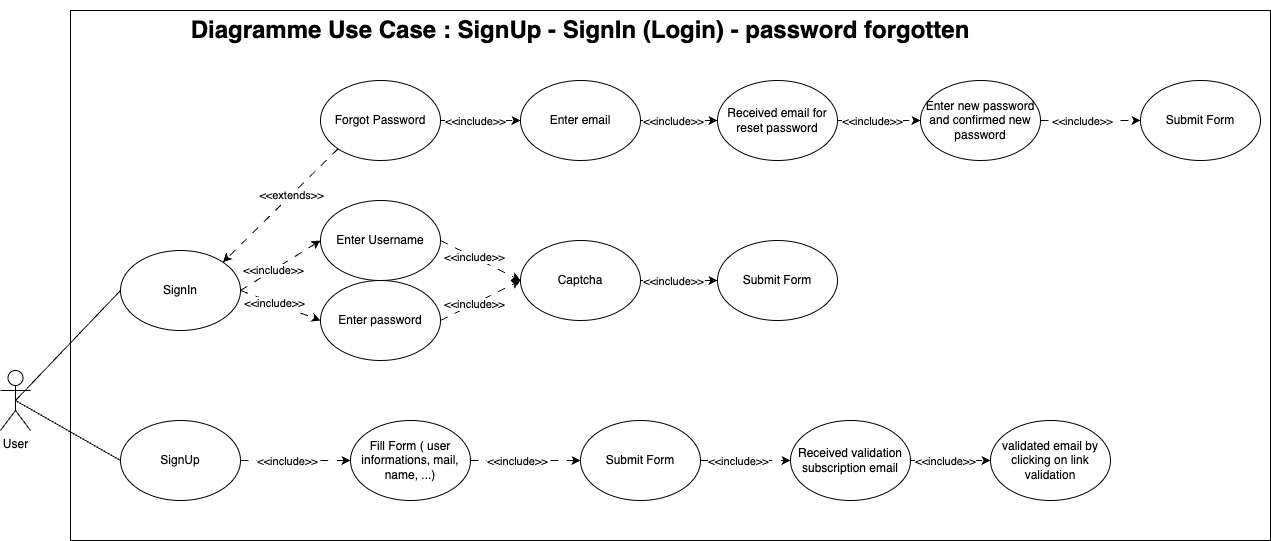

The diagram above was exported from draw.io. Its source (the exported page's mxGraphModel, read from the mxfile embedded in the PNG):
<mxGraphModel dx="1468" dy="2287" grid="1" gridSize="10" guides="1" tooltips="1" connect="1" arrows="1" fold="1" page="1" pageScale="1" pageWidth="827" pageHeight="1169" math="0" shadow="0">
  <root>
    <mxCell id="0" />
    <mxCell id="1" parent="0" />
    <mxCell id="ZD6txjNGbgOvREc15j1F-1" value="User" style="shape=umlActor;verticalLabelPosition=bottom;verticalAlign=top;html=1;outlineConnect=0;" parent="1" vertex="1">
      <mxGeometry x="110" y="280" width="30" height="60" as="geometry" />
    </mxCell>
    <mxCell id="ZD6txjNGbgOvREc15j1F-2" value="" style="rounded=0;whiteSpace=wrap;html=1;" parent="1" vertex="1">
      <mxGeometry x="180" y="-80" width="1200" height="530" as="geometry" />
    </mxCell>
    <mxCell id="ZD6txjNGbgOvREc15j1F-3" value="SignIn" style="ellipse;whiteSpace=wrap;html=1;" parent="1" vertex="1">
      <mxGeometry x="230" y="160" width="120" height="80" as="geometry" />
    </mxCell>
    <mxCell id="ZD6txjNGbgOvREc15j1F-4" value="SignUp" style="ellipse;whiteSpace=wrap;html=1;" parent="1" vertex="1">
      <mxGeometry x="230" y="330" width="120" height="80" as="geometry" />
    </mxCell>
    <mxCell id="ZD6txjNGbgOvREc15j1F-5" value="" style="endArrow=none;html=1;rounded=0;exitX=0.5;exitY=0.5;exitDx=0;exitDy=0;exitPerimeter=0;entryX=0;entryY=0.5;entryDx=0;entryDy=0;" parent="1" source="ZD6txjNGbgOvREc15j1F-1" target="ZD6txjNGbgOvREc15j1F-4" edge="1">
      <mxGeometry width="50" height="50" relative="1" as="geometry">
        <mxPoint x="140" y="320" as="sourcePoint" />
        <mxPoint x="255" y="360" as="targetPoint" />
      </mxGeometry>
    </mxCell>
    <mxCell id="ZD6txjNGbgOvREc15j1F-6" value="" style="endArrow=none;html=1;rounded=0;exitX=0.5;exitY=0.5;exitDx=0;exitDy=0;exitPerimeter=0;entryX=0;entryY=0.5;entryDx=0;entryDy=0;" parent="1" source="ZD6txjNGbgOvREc15j1F-1" target="ZD6txjNGbgOvREc15j1F-3" edge="1">
      <mxGeometry width="50" height="50" relative="1" as="geometry">
        <mxPoint x="135" y="320" as="sourcePoint" />
        <mxPoint x="240" y="390" as="targetPoint" />
      </mxGeometry>
    </mxCell>
    <mxCell id="ZD6txjNGbgOvREc15j1F-7" value="Captcha" style="ellipse;whiteSpace=wrap;html=1;" parent="1" vertex="1">
      <mxGeometry x="630" y="150" width="120" height="80" as="geometry" />
    </mxCell>
    <mxCell id="ZD6txjNGbgOvREc15j1F-8" value="Enter Username" style="ellipse;whiteSpace=wrap;html=1;" parent="1" vertex="1">
      <mxGeometry x="430" y="110" width="120" height="80" as="geometry" />
    </mxCell>
    <mxCell id="ZD6txjNGbgOvREc15j1F-9" value="Enter password" style="ellipse;whiteSpace=wrap;html=1;" parent="1" vertex="1">
      <mxGeometry x="430" y="190" width="120" height="80" as="geometry" />
    </mxCell>
    <mxCell id="ZD6txjNGbgOvREc15j1F-10" value="" style="endArrow=classic;html=1;rounded=0;exitX=1;exitY=0.5;exitDx=0;exitDy=0;entryX=0;entryY=0.5;entryDx=0;entryDy=0;dashed=1;dashPattern=8 8;" parent="1" source="ZD6txjNGbgOvREc15j1F-3" target="ZD6txjNGbgOvREc15j1F-9" edge="1">
      <mxGeometry width="50" height="50" relative="1" as="geometry">
        <mxPoint x="380" y="290" as="sourcePoint" />
        <mxPoint x="300" y="390" as="targetPoint" />
      </mxGeometry>
    </mxCell>
    <mxCell id="ZD6txjNGbgOvREc15j1F-11" value="&amp;lt;&amp;lt;include&amp;gt;&amp;gt;" style="edgeLabel;html=1;align=center;verticalAlign=middle;resizable=0;points=[];" parent="ZD6txjNGbgOvREc15j1F-10" vertex="1" connectable="0">
      <mxGeometry x="-0.1723" relative="1" as="geometry">
        <mxPoint as="offset" />
      </mxGeometry>
    </mxCell>
    <mxCell id="ZD6txjNGbgOvREc15j1F-12" value="" style="endArrow=classic;html=1;rounded=0;exitX=1;exitY=0.5;exitDx=0;exitDy=0;entryX=0;entryY=0.5;entryDx=0;entryDy=0;dashed=1;dashPattern=8 8;" parent="1" source="ZD6txjNGbgOvREc15j1F-3" target="ZD6txjNGbgOvREc15j1F-8" edge="1">
      <mxGeometry width="50" height="50" relative="1" as="geometry">
        <mxPoint x="300" y="250" as="sourcePoint" />
        <mxPoint x="350" y="390" as="targetPoint" />
      </mxGeometry>
    </mxCell>
    <mxCell id="ZD6txjNGbgOvREc15j1F-13" value="&amp;lt;&amp;lt;include&amp;gt;&amp;gt;" style="edgeLabel;html=1;align=center;verticalAlign=middle;resizable=0;points=[];" parent="ZD6txjNGbgOvREc15j1F-12" vertex="1" connectable="0">
      <mxGeometry x="-0.1723" relative="1" as="geometry">
        <mxPoint as="offset" />
      </mxGeometry>
    </mxCell>
    <mxCell id="ZD6txjNGbgOvREc15j1F-14" value="" style="endArrow=classic;html=1;rounded=0;exitX=1;exitY=0.5;exitDx=0;exitDy=0;entryX=0;entryY=0.5;entryDx=0;entryDy=0;dashed=1;dashPattern=8 8;" parent="1" source="ZD6txjNGbgOvREc15j1F-8" target="ZD6txjNGbgOvREc15j1F-7" edge="1">
      <mxGeometry width="50" height="50" relative="1" as="geometry">
        <mxPoint x="342" y="238" as="sourcePoint" />
        <mxPoint x="443" y="312" as="targetPoint" />
      </mxGeometry>
    </mxCell>
    <mxCell id="ZD6txjNGbgOvREc15j1F-15" value="&amp;lt;&amp;lt;include&amp;gt;&amp;gt;" style="edgeLabel;html=1;align=center;verticalAlign=middle;resizable=0;points=[];" parent="ZD6txjNGbgOvREc15j1F-14" vertex="1" connectable="0">
      <mxGeometry x="-0.1723" relative="1" as="geometry">
        <mxPoint as="offset" />
      </mxGeometry>
    </mxCell>
    <mxCell id="ZD6txjNGbgOvREc15j1F-16" value="" style="endArrow=classic;html=1;rounded=0;exitX=1;exitY=0.5;exitDx=0;exitDy=0;entryX=0;entryY=0.5;entryDx=0;entryDy=0;dashed=1;dashPattern=8 8;" parent="1" source="ZD6txjNGbgOvREc15j1F-9" target="ZD6txjNGbgOvREc15j1F-7" edge="1">
      <mxGeometry width="50" height="50" relative="1" as="geometry">
        <mxPoint x="542" y="318" as="sourcePoint" />
        <mxPoint x="610" y="370" as="targetPoint" />
      </mxGeometry>
    </mxCell>
    <mxCell id="ZD6txjNGbgOvREc15j1F-17" value="&amp;lt;&amp;lt;include&amp;gt;&amp;gt;" style="edgeLabel;html=1;align=center;verticalAlign=middle;resizable=0;points=[];" parent="ZD6txjNGbgOvREc15j1F-16" vertex="1" connectable="0">
      <mxGeometry x="-0.1723" relative="1" as="geometry">
        <mxPoint as="offset" />
      </mxGeometry>
    </mxCell>
    <mxCell id="ZD6txjNGbgOvREc15j1F-18" value="" style="endArrow=classic;html=1;rounded=0;entryX=1;entryY=0;entryDx=0;entryDy=0;dashed=1;dashPattern=8 8;exitX=0;exitY=1;exitDx=0;exitDy=0;" parent="1" source="ZD6txjNGbgOvREc15j1F-20" target="ZD6txjNGbgOvREc15j1F-3" edge="1">
      <mxGeometry width="50" height="50" relative="1" as="geometry">
        <mxPoint x="280" y="330" as="sourcePoint" />
        <mxPoint x="360" y="380" as="targetPoint" />
      </mxGeometry>
    </mxCell>
    <mxCell id="ZD6txjNGbgOvREc15j1F-19" value="&amp;lt;&amp;lt;extends&amp;gt;&amp;gt;" style="edgeLabel;html=1;align=center;verticalAlign=middle;resizable=0;points=[];" parent="ZD6txjNGbgOvREc15j1F-18" vertex="1" connectable="0">
      <mxGeometry x="-0.1723" relative="1" as="geometry">
        <mxPoint as="offset" />
      </mxGeometry>
    </mxCell>
    <mxCell id="ZD6txjNGbgOvREc15j1F-20" value="Forgot Password" style="ellipse;whiteSpace=wrap;html=1;" parent="1" vertex="1">
      <mxGeometry x="430" y="-10" width="120" height="80" as="geometry" />
    </mxCell>
    <mxCell id="ZD6txjNGbgOvREc15j1F-21" value="Enter email" style="ellipse;whiteSpace=wrap;html=1;" parent="1" vertex="1">
      <mxGeometry x="630" y="-10" width="120" height="80" as="geometry" />
    </mxCell>
    <mxCell id="ZD6txjNGbgOvREc15j1F-22" value="" style="endArrow=classic;html=1;rounded=0;exitX=1;exitY=0.5;exitDx=0;exitDy=0;entryX=0;entryY=0.5;entryDx=0;entryDy=0;dashed=1;dashPattern=8 8;" parent="1" source="ZD6txjNGbgOvREc15j1F-20" target="ZD6txjNGbgOvREc15j1F-21" edge="1">
      <mxGeometry width="50" height="50" relative="1" as="geometry">
        <mxPoint x="360" y="210" as="sourcePoint" />
        <mxPoint x="440" y="160" as="targetPoint" />
      </mxGeometry>
    </mxCell>
    <mxCell id="ZD6txjNGbgOvREc15j1F-23" value="&amp;lt;&amp;lt;include&amp;gt;&amp;gt;" style="edgeLabel;html=1;align=center;verticalAlign=middle;resizable=0;points=[];" parent="ZD6txjNGbgOvREc15j1F-22" vertex="1" connectable="0">
      <mxGeometry x="-0.1723" relative="1" as="geometry">
        <mxPoint as="offset" />
      </mxGeometry>
    </mxCell>
    <mxCell id="ZD6txjNGbgOvREc15j1F-24" value="Received email for reset password" style="ellipse;whiteSpace=wrap;html=1;" parent="1" vertex="1">
      <mxGeometry x="827" y="-10" width="120" height="80" as="geometry" />
    </mxCell>
    <mxCell id="ZD6txjNGbgOvREc15j1F-25" value="" style="endArrow=classic;html=1;rounded=0;exitX=1;exitY=0.5;exitDx=0;exitDy=0;entryX=0;entryY=0.5;entryDx=0;entryDy=0;dashed=1;dashPattern=8 8;" parent="1" source="ZD6txjNGbgOvREc15j1F-21" target="ZD6txjNGbgOvREc15j1F-24" edge="1">
      <mxGeometry width="50" height="50" relative="1" as="geometry">
        <mxPoint x="560" y="40" as="sourcePoint" />
        <mxPoint x="640" y="40" as="targetPoint" />
      </mxGeometry>
    </mxCell>
    <mxCell id="ZD6txjNGbgOvREc15j1F-26" value="&amp;lt;&amp;lt;include&amp;gt;&amp;gt;" style="edgeLabel;html=1;align=center;verticalAlign=middle;resizable=0;points=[];" parent="ZD6txjNGbgOvREc15j1F-25" vertex="1" connectable="0">
      <mxGeometry x="-0.1723" relative="1" as="geometry">
        <mxPoint as="offset" />
      </mxGeometry>
    </mxCell>
    <mxCell id="ZD6txjNGbgOvREc15j1F-27" value="Fill Form ( user informations, mail, name, ...)" style="ellipse;whiteSpace=wrap;html=1;" parent="1" vertex="1">
      <mxGeometry x="460" y="330" width="120" height="80" as="geometry" />
    </mxCell>
    <mxCell id="ZD6txjNGbgOvREc15j1F-28" value="" style="endArrow=classic;html=1;rounded=0;exitX=1;exitY=0.5;exitDx=0;exitDy=0;entryX=0;entryY=0.5;entryDx=0;entryDy=0;dashed=1;dashPattern=8 8;" parent="1" source="ZD6txjNGbgOvREc15j1F-4" target="ZD6txjNGbgOvREc15j1F-27" edge="1">
      <mxGeometry width="50" height="50" relative="1" as="geometry">
        <mxPoint x="360" y="320" as="sourcePoint" />
        <mxPoint x="440" y="350" as="targetPoint" />
      </mxGeometry>
    </mxCell>
    <mxCell id="ZD6txjNGbgOvREc15j1F-29" value="&amp;lt;&amp;lt;include&amp;gt;&amp;gt;" style="edgeLabel;html=1;align=center;verticalAlign=middle;resizable=0;points=[];" parent="ZD6txjNGbgOvREc15j1F-28" vertex="1" connectable="0">
      <mxGeometry x="-0.1723" relative="1" as="geometry">
        <mxPoint as="offset" />
      </mxGeometry>
    </mxCell>
    <mxCell id="ZD6txjNGbgOvREc15j1F-30" value="Submit Form" style="ellipse;whiteSpace=wrap;html=1;" parent="1" vertex="1">
      <mxGeometry x="690" y="330" width="120" height="80" as="geometry" />
    </mxCell>
    <mxCell id="ZD6txjNGbgOvREc15j1F-31" value="" style="endArrow=classic;html=1;rounded=0;exitX=1;exitY=0.5;exitDx=0;exitDy=0;dashed=1;dashPattern=8 8;entryX=0;entryY=0.5;entryDx=0;entryDy=0;" parent="1" source="ZD6txjNGbgOvREc15j1F-27" target="ZD6txjNGbgOvREc15j1F-30" edge="1">
      <mxGeometry width="50" height="50" relative="1" as="geometry">
        <mxPoint x="360" y="380" as="sourcePoint" />
        <mxPoint x="660" y="370" as="targetPoint" />
      </mxGeometry>
    </mxCell>
    <mxCell id="ZD6txjNGbgOvREc15j1F-32" value="&amp;lt;&amp;lt;include&amp;gt;&amp;gt;" style="edgeLabel;html=1;align=center;verticalAlign=middle;resizable=0;points=[];" parent="ZD6txjNGbgOvREc15j1F-31" vertex="1" connectable="0">
      <mxGeometry x="-0.1723" relative="1" as="geometry">
        <mxPoint as="offset" />
      </mxGeometry>
    </mxCell>
    <mxCell id="ZD6txjNGbgOvREc15j1F-33" value="Received validation subscription email" style="ellipse;whiteSpace=wrap;html=1;" parent="1" vertex="1">
      <mxGeometry x="900" y="330" width="120" height="80" as="geometry" />
    </mxCell>
    <mxCell id="ZD6txjNGbgOvREc15j1F-34" value="" style="endArrow=classic;html=1;rounded=0;exitX=1;exitY=0.5;exitDx=0;exitDy=0;dashed=1;dashPattern=8 8;entryX=0;entryY=0.5;entryDx=0;entryDy=0;" parent="1" source="ZD6txjNGbgOvREc15j1F-30" target="ZD6txjNGbgOvREc15j1F-33" edge="1">
      <mxGeometry width="50" height="50" relative="1" as="geometry">
        <mxPoint x="590" y="380" as="sourcePoint" />
        <mxPoint x="670" y="380" as="targetPoint" />
      </mxGeometry>
    </mxCell>
    <mxCell id="ZD6txjNGbgOvREc15j1F-35" value="&amp;lt;&amp;lt;include&amp;gt;&amp;gt;" style="edgeLabel;html=1;align=center;verticalAlign=middle;resizable=0;points=[];" parent="ZD6txjNGbgOvREc15j1F-34" vertex="1" connectable="0">
      <mxGeometry x="-0.1723" relative="1" as="geometry">
        <mxPoint as="offset" />
      </mxGeometry>
    </mxCell>
    <mxCell id="ZD6txjNGbgOvREc15j1F-36" value="validated email by clicking on link validation" style="ellipse;whiteSpace=wrap;html=1;" parent="1" vertex="1">
      <mxGeometry x="1100" y="330" width="120" height="80" as="geometry" />
    </mxCell>
    <mxCell id="ZD6txjNGbgOvREc15j1F-37" value="" style="endArrow=classic;html=1;rounded=0;dashed=1;dashPattern=8 8;entryX=0;entryY=0.5;entryDx=0;entryDy=0;exitX=1;exitY=0.5;exitDx=0;exitDy=0;" parent="1" source="ZD6txjNGbgOvREc15j1F-33" target="ZD6txjNGbgOvREc15j1F-36" edge="1">
      <mxGeometry width="50" height="50" relative="1" as="geometry">
        <mxPoint x="980" y="370" as="sourcePoint" />
        <mxPoint x="870" y="380" as="targetPoint" />
      </mxGeometry>
    </mxCell>
    <mxCell id="ZD6txjNGbgOvREc15j1F-38" value="&amp;lt;&amp;lt;include&amp;gt;&amp;gt;" style="edgeLabel;html=1;align=center;verticalAlign=middle;resizable=0;points=[];" parent="ZD6txjNGbgOvREc15j1F-37" vertex="1" connectable="0">
      <mxGeometry x="-0.1723" relative="1" as="geometry">
        <mxPoint as="offset" />
      </mxGeometry>
    </mxCell>
    <mxCell id="ZD6txjNGbgOvREc15j1F-39" value="&lt;h1&gt;Diagramme Use Case : SignUp - SignIn (Login) - password forgotten&lt;/h1&gt;" style="text;html=1;strokeColor=none;fillColor=none;spacing=5;spacingTop=-20;whiteSpace=wrap;overflow=hidden;rounded=0;align=center;" parent="1" vertex="1">
      <mxGeometry x="285" y="-80" width="810" height="50" as="geometry" />
    </mxCell>
    <mxCell id="ZD6txjNGbgOvREc15j1F-40" value="Submit Form" style="ellipse;whiteSpace=wrap;html=1;" parent="1" vertex="1">
      <mxGeometry x="827" y="150" width="120" height="80" as="geometry" />
    </mxCell>
    <mxCell id="ZD6txjNGbgOvREc15j1F-41" value="" style="endArrow=classic;html=1;rounded=0;exitX=1;exitY=0.5;exitDx=0;exitDy=0;entryX=0;entryY=0.5;entryDx=0;entryDy=0;dashed=1;dashPattern=8 8;" parent="1" source="ZD6txjNGbgOvREc15j1F-7" target="ZD6txjNGbgOvREc15j1F-40" edge="1">
      <mxGeometry width="50" height="50" relative="1" as="geometry">
        <mxPoint x="560" y="160" as="sourcePoint" />
        <mxPoint x="640" y="200" as="targetPoint" />
      </mxGeometry>
    </mxCell>
    <mxCell id="ZD6txjNGbgOvREc15j1F-42" value="&amp;lt;&amp;lt;include&amp;gt;&amp;gt;" style="edgeLabel;html=1;align=center;verticalAlign=middle;resizable=0;points=[];" parent="ZD6txjNGbgOvREc15j1F-41" vertex="1" connectable="0">
      <mxGeometry x="-0.1723" relative="1" as="geometry">
        <mxPoint as="offset" />
      </mxGeometry>
    </mxCell>
    <mxCell id="ZD6txjNGbgOvREc15j1F-43" value="Enter new password and confirmed new password" style="ellipse;whiteSpace=wrap;html=1;" parent="1" vertex="1">
      <mxGeometry x="1030" y="-10" width="120" height="80" as="geometry" />
    </mxCell>
    <mxCell id="ZD6txjNGbgOvREc15j1F-44" value="" style="endArrow=classic;html=1;rounded=0;exitX=1;exitY=0.5;exitDx=0;exitDy=0;entryX=0;entryY=0.5;entryDx=0;entryDy=0;dashed=1;dashPattern=8 8;" parent="1" source="ZD6txjNGbgOvREc15j1F-24" target="ZD6txjNGbgOvREc15j1F-43" edge="1">
      <mxGeometry width="50" height="50" relative="1" as="geometry">
        <mxPoint x="760" y="40" as="sourcePoint" />
        <mxPoint x="837" y="40" as="targetPoint" />
      </mxGeometry>
    </mxCell>
    <mxCell id="ZD6txjNGbgOvREc15j1F-45" value="&amp;lt;&amp;lt;include&amp;gt;&amp;gt;" style="edgeLabel;html=1;align=center;verticalAlign=middle;resizable=0;points=[];" parent="ZD6txjNGbgOvREc15j1F-44" vertex="1" connectable="0">
      <mxGeometry x="-0.1723" relative="1" as="geometry">
        <mxPoint as="offset" />
      </mxGeometry>
    </mxCell>
    <mxCell id="ZD6txjNGbgOvREc15j1F-46" value="Submit Form" style="ellipse;whiteSpace=wrap;html=1;" parent="1" vertex="1">
      <mxGeometry x="1250" y="-10" width="120" height="80" as="geometry" />
    </mxCell>
    <mxCell id="ZD6txjNGbgOvREc15j1F-47" value="" style="endArrow=classic;html=1;rounded=0;exitX=1;exitY=0.5;exitDx=0;exitDy=0;entryX=0;entryY=0.5;entryDx=0;entryDy=0;dashed=1;dashPattern=8 8;" parent="1" source="ZD6txjNGbgOvREc15j1F-43" target="ZD6txjNGbgOvREc15j1F-46" edge="1">
      <mxGeometry width="50" height="50" relative="1" as="geometry">
        <mxPoint x="957" y="40" as="sourcePoint" />
        <mxPoint x="1040" y="40" as="targetPoint" />
      </mxGeometry>
    </mxCell>
    <mxCell id="ZD6txjNGbgOvREc15j1F-48" value="&amp;lt;&amp;lt;include&amp;gt;&amp;gt;" style="edgeLabel;html=1;align=center;verticalAlign=middle;resizable=0;points=[];" parent="ZD6txjNGbgOvREc15j1F-47" vertex="1" connectable="0">
      <mxGeometry x="-0.1723" relative="1" as="geometry">
        <mxPoint as="offset" />
      </mxGeometry>
    </mxCell>
  </root>
</mxGraphModel>